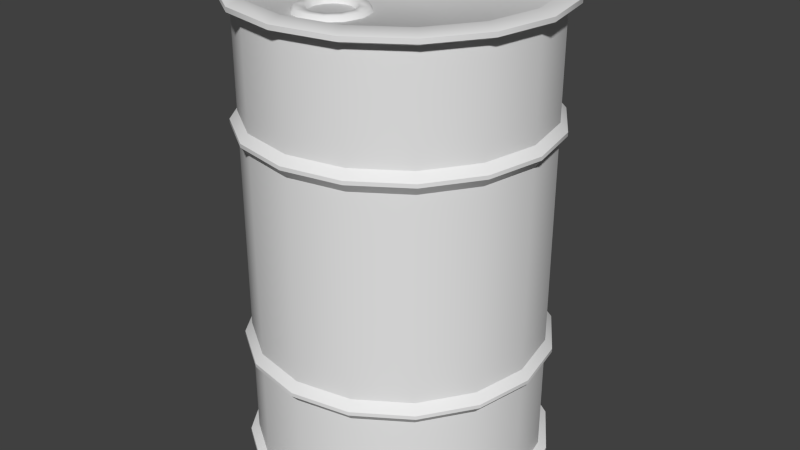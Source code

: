 # Source: barrel01.blend  (saved by Blender 2.69.2; exported with 4.5.12 LTS)
import bpy
from mathutils import Matrix  # noqa: F401  (used for matrix-valued properties, if any)

bpy.ops.wm.read_factory_settings(use_empty=True)
scene = bpy.context.scene
scene.name = 'Scene'

# ---- collections
col_collection_1 = bpy.data.collections.new('Collection 1'); scene.collection.children.link(col_collection_1)

# ---- materials (node trees are filled in below, after node groups)
mat_material = bpy.data.materials.new('Material')
mat_material.alpha_threshold = 0.0
mat_material.use_transparent_shadow = False
mat_material.roughness = 0.5
mat_material.line_color = (0.0, 0.0, 0.0, 1.0)

# ---- material node trees

# ---- world
world_world = bpy.data.worlds.new('World'); scene.world = world_world
world_world.color = (0.05088, 0.05088, 0.05088)
world_world.use_sun_shadow = False
world_world.sun_shadow_jitter_overblur = 0.0
world_world.cycles.sampling_method = 'MANUAL'
world_world.cycles.sample_map_resolution = 256
world_world.light_settings.ao_factor = 0.8
world_world.light_settings.distance = 1.0

# ---- meshes
me_cylinder01 = bpy.data.meshes.new('Cylinder01')
me_cylinder01.from_pydata([(0.3984, 5.773, 1.022), (0.3549, 5.841, 1.022), (0.247, 5.839, 1.022), (0.2066, 5.776, 1.022), (0.3401, 5.773, 0.8043), (0.3025, 5.841, 0.8261), (0.2091, 5.839, 0.88), (0.174, 5.776, 0.9002), (0.181, 5.773, 0.6452), (0.1593, 5.841, 0.6829), (0.1054, 5.839, 0.7763), (0.08514, 5.776, 0.8113), (-0.03629, 5.773, 0.587), (-0.03629, 5.841, 0.6305), (-0.03629, 5.839, 0.7383), (-0.03629, 5.776, 0.7788), (-0.2536, 5.773, 0.6452), (-0.2319, 5.841, 0.6829), (-0.178, 5.839, 0.7763), (-0.1577, 5.776, 0.8113), (-0.4127, 5.773, 0.8043), (-0.3751, 5.841, 0.8261), (-0.2817, 5.839, 0.88), (-0.2466, 5.776, 0.9002), (-0.4709, 5.773, 1.022), (-0.4275, 5.841, 1.022), (-0.3196, 5.839, 1.022), (-0.2792, 5.776, 1.022), (-0.4127, 5.773, 1.239), (-0.3751, 5.841, 1.217), (-0.2817, 5.839, 1.163), (-0.2466, 5.776, 1.143), (-0.2536, 5.773, 1.398), (-0.2319, 5.841, 1.36), (-0.178, 5.839, 1.267), (-0.1577, 5.776, 1.232), (-0.03629, 5.773, 1.456), (-0.03629, 5.841, 1.413), (-0.03629, 5.839, 1.305), (-0.03629, 5.776, 1.265), (0.181, 5.773, 1.398), (0.1593, 5.841, 1.36), (0.1054, 5.839, 1.267), (0.08514, 5.776, 1.232), (0.3401, 5.773, 1.239), (0.3025, 5.841, 1.217), (0.2091, 5.839, 1.163), (0.174, 5.776, 1.143), (1.273, 0.04852, 1.273), (0.6888, 0.04852, 1.663), (0.0, 0.04852, 1.8), (1.8, 0.04852, -6.009e-09), (-0.6888, 0.04852, 1.663), (-1.273, 0.04852, 1.273), (-1.8, 0.04852, -6.009e-09), (-1.663, 0.04852, 0.6888), (-1.663, 0.04852, -0.6888), (-1.273, 0.04852, -1.273), (0.0, 0.04852, -1.8), (-0.6888, 0.04852, -1.663), (0.6888, 0.04852, -1.663), (1.273, 0.04852, -1.273), (1.663, 0.04852, -0.6888), (1.663, 0.04852, 0.6888), (1.76, 0.1046, -0.7288), (1.904, 0.1046, -6.009e-09), (1.347, 0.1046, -1.347), (0.7288, 0.1046, -1.76), (0.0, 0.1046, -1.904), (-0.7288, 0.1046, -1.76), (-1.347, 0.1046, -1.347), (-1.76, 0.1046, -0.7288), (-1.904, 0.1046, -6.009e-09), (-1.76, 0.1046, 0.7288), (-1.347, 0.1046, 1.347), (-0.7288, 0.1046, 1.76), (0.0, 0.1046, 1.904), (0.7288, 0.1046, 1.76), (1.347, 0.1046, 1.347), (1.76, 0.1046, 0.7288), (1.76, 0.1606, -0.7288), (1.904, 0.1606, -6.009e-09), (1.347, 0.1606, -1.347), (0.7288, 0.1606, -1.76), (0.0, 0.1606, -1.904), (-0.7288, 0.1606, -1.76), (-1.347, 0.1606, -1.347), (-1.76, 0.1606, -0.7288), (-1.904, 0.1606, -6.009e-09), (-1.76, 0.1606, 0.7288), (-1.347, 0.1606, 1.347), (-0.7288, 0.1606, 1.76), (0.0, 0.1606, 1.904), (0.7288, 0.1606, 1.76), (1.347, 0.1606, 1.347), (1.76, 0.1606, 0.7288), (1.663, 0.2165, -0.6888), (1.8, 0.2165, -6.009e-09), (1.273, 0.2165, -1.273), (0.6888, 0.2165, -1.663), (0.0, 0.2165, -1.8), (-0.6888, 0.2165, -1.663), (-1.273, 0.2165, -1.273), (-1.663, 0.2165, -0.6888), (-1.8, 0.2165, -6.009e-09), (-1.663, 0.2165, 0.6888), (-1.273, 0.2165, 1.273), (-0.6888, 0.2165, 1.663), (0.0, 0.2165, 1.8), (0.6888, 0.2165, 1.663), (1.273, 0.2165, 1.273), (1.663, 0.2165, 0.6888), (1.663, 1.478, -0.6888), (1.8, 1.478, 3.869e-08), (1.273, 1.478, -1.273), (0.6888, 1.478, -1.663), (0.0, 1.478, -1.8), (-0.6888, 1.478, -1.663), (-1.273, 1.478, -1.273), (-1.663, 1.478, -0.6888), (-1.8, 1.478, 3.869e-08), (-1.663, 1.478, 0.6888), (-1.273, 1.478, 1.273), (-0.6888, 1.478, 1.663), (0.0, 1.478, 1.8), (0.6888, 1.478, 1.663), (1.273, 1.478, 1.273), (1.663, 1.478, 0.6888), (1.745, 1.578, -0.723), (1.889, 1.578, 2.379e-08), (1.336, 1.578, -1.336), (0.723, 1.578, -1.745), (-1.397e-09, 1.578, -1.889), (-0.723, 1.578, -1.745), (-1.336, 1.578, -1.336), (-1.745, 1.578, -0.723), (-1.889, 1.578, 2.379e-08), (-1.745, 1.578, 0.723), (-1.336, 1.578, 1.336), (-0.723, 1.578, 1.745), (-1.397e-09, 1.578, 1.889), (0.723, 1.578, 1.745), (1.336, 1.578, 1.336), (1.745, 1.578, 0.723), (1.745, 1.624, -0.723), (1.889, 1.624, 2.379e-08), (1.336, 1.624, -1.336), (0.723, 1.624, -1.745), (-1.397e-09, 1.624, -1.889), (-0.723, 1.624, -1.745), (-1.336, 1.624, -1.336), (-1.745, 1.624, -0.723), (-1.889, 1.624, 2.379e-08), (-1.745, 1.624, 0.723), (-1.336, 1.624, 1.336), (-0.723, 1.624, 1.745), (-1.397e-09, 1.624, 1.889), (0.723, 1.624, 1.745), (1.336, 1.624, 1.336), (1.745, 1.624, 0.723), (1.663, 1.734, -0.6888), (1.8, 1.734, 8.892e-09), (1.273, 1.734, -1.273), (0.6888, 1.734, -1.663), (0.0, 1.734, -1.8), (-0.6888, 1.734, -1.663), (-1.273, 1.734, -1.273), (-1.663, 1.734, -0.6888), (-1.8, 1.734, 8.892e-09), (-1.663, 1.734, 0.6888), (-1.273, 1.734, 1.273), (-0.6888, 1.734, 1.663), (0.0, 1.734, 1.8), (0.6888, 1.734, 1.663), (1.273, 1.734, 1.273), (1.663, 1.734, 0.6888), (1.778, 5.92, 9.83e-08), (1.643, 5.92, -0.6804), (1.257, 5.92, -1.257), (0.0, 5.92, -1.778), (0.6804, 5.92, -1.643), (-0.6804, 5.92, -1.643), (-1.257, 5.92, -1.257), (-1.778, 5.92, 9.83e-08), (-1.643, 5.92, -0.6804), (0.0, 5.92, 1.778), (-1.643, 5.92, 0.6804), (-1.257, 5.92, 1.257), (-0.6804, 5.92, 1.643), (0.6804, 5.92, 1.643), (1.257, 5.92, 1.257), (1.643, 5.92, 0.6804), (1.943, 5.864, 1.132e-07), (1.795, 5.864, -0.7434), (1.374, 5.864, -1.374), (0.7434, 5.864, -1.795), (-1.397e-09, 5.864, -1.943), (-0.7434, 5.864, -1.795), (-1.374, 5.864, -1.374), (-1.795, 5.864, -0.7434), (-1.943, 5.864, 1.132e-07), (-1.795, 5.864, 0.7434), (-1.374, 5.864, 1.374), (-0.7434, 5.864, 1.795), (-1.397e-09, 5.864, 1.943), (0.7434, 5.864, 1.795), (1.374, 5.864, 1.374), (1.795, 5.864, 0.7434), (1.943, 5.808, 1.132e-07), (1.795, 5.808, -0.7434), (1.374, 5.808, -1.374), (0.7434, 5.808, -1.795), (-1.397e-09, 5.808, -1.943), (-0.7434, 5.808, -1.795), (-1.374, 5.808, -1.374), (-1.795, 5.808, -0.7434), (-1.943, 5.808, 1.132e-07), (-1.795, 5.808, 0.7434), (-1.374, 5.808, 1.374), (-0.7434, 5.808, 1.795), (-1.397e-09, 5.808, 1.943), (0.7434, 5.808, 1.795), (1.374, 5.808, 1.374), (1.795, 5.808, 0.7434), (1.8, 5.752, 9.83e-08), (1.663, 5.752, -0.6888), (1.273, 5.752, -1.273), (0.6888, 5.752, -1.663), (0.0, 5.752, -1.8), (-0.6888, 5.752, -1.663), (-1.273, 5.752, -1.273), (-1.663, 5.752, -0.6888), (-1.8, 5.752, 9.83e-08), (-1.663, 5.752, 0.6888), (-1.273, 5.752, 1.273), (-0.6888, 5.752, 1.663), (0.0, 5.752, 1.8), (0.6888, 5.752, 1.663), (1.273, 5.752, 1.273), (1.663, 5.752, 0.6888), (1.8, 4.49, 5.36e-08), (1.663, 4.49, -0.6888), (1.273, 4.49, -1.273), (0.6888, 4.49, -1.663), (0.0, 4.49, -1.8), (-0.6888, 4.49, -1.663), (-1.273, 4.49, -1.273), (-1.663, 4.49, -0.6888), (-1.8, 4.49, 5.36e-08), (-1.663, 4.49, 0.6888), (-1.273, 4.49, 1.273), (-0.6888, 4.49, 1.663), (0.0, 4.49, 1.8), (0.6888, 4.49, 1.663), (1.273, 4.49, 1.273), (1.663, 4.49, 0.6888), (1.889, 4.39, 6.85e-08), (1.745, 4.39, -0.723), (1.336, 4.39, -1.336), (0.723, 4.39, -1.745), (-1.397e-09, 4.39, -1.889), (-0.723, 4.39, -1.745), (-1.336, 4.39, -1.336), (-1.745, 4.39, -0.723), (-1.889, 4.39, 6.85e-08), (-1.745, 4.39, 0.723), (-1.336, 4.39, 1.336), (-0.723, 4.39, 1.745), (-1.397e-09, 4.39, 1.889), (0.723, 4.39, 1.745), (1.336, 4.39, 1.336), (1.745, 4.39, 0.723), (1.889, 4.344, 6.85e-08), (1.745, 4.344, -0.723), (1.336, 4.344, -1.336), (0.723, 4.344, -1.745), (-1.397e-09, 4.344, -1.889), (-0.723, 4.344, -1.745), (-1.336, 4.344, -1.336), (-1.745, 4.344, -0.723), (-1.889, 4.344, 6.85e-08), (-1.745, 4.344, 0.723), (-1.336, 4.344, 1.336), (-0.723, 4.344, 1.745), (-1.397e-09, 4.344, 1.889), (0.723, 4.344, 1.745), (1.336, 4.344, 1.336), (1.745, 4.344, 0.723), (1.8, 4.234, 8.34e-08), (1.663, 4.234, -0.6888), (1.273, 4.234, -1.273), (0.6888, 4.234, -1.663), (0.0, 4.234, -1.8), (-0.6888, 4.234, -1.663), (-1.273, 4.234, -1.273), (-1.663, 4.234, -0.6888), (-1.8, 4.234, 8.34e-08), (-1.663, 4.234, 0.6888), (-1.273, 4.234, 1.273), (-0.6888, 4.234, 1.663), (0.0, 4.234, 1.8), (0.6888, 4.234, 1.663), (1.273, 4.234, 1.273), (1.663, 4.234, 0.6888), (1.592, 5.786, 0.03589), (1.468, 5.786, -0.5872), (1.115, 5.786, -1.115), (-0.03629, 5.786, -1.592), (0.5868, 5.786, -1.468), (-0.6594, 5.786, -1.468), (-1.188, 5.786, -1.115), (-1.665, 5.786, 0.03589), (-1.541, 5.786, -0.5872), (-0.03629, 5.786, 1.664), (-1.541, 5.786, 0.659), (-1.188, 5.786, 1.187), (-0.6594, 5.786, 1.54), (0.5868, 5.786, 1.54), (1.115, 5.786, 1.187), (1.468, 5.786, 0.659)], [], [(0, 4, 5, 1), (1, 5, 6, 2), (2, 6, 7, 3), (4, 8, 9, 5), (5, 9, 10, 6), (6, 10, 11, 7), (8, 12, 13, 9), (9, 13, 14, 10), (10, 14, 15, 11), (12, 16, 17, 13), (13, 17, 18, 14), (14, 18, 19, 15), (16, 20, 21, 17), (17, 21, 22, 18), (18, 22, 23, 19), (20, 24, 25, 21), (21, 25, 26, 22), (22, 26, 27, 23), (24, 28, 29, 25), (25, 29, 30, 26), (26, 30, 31, 27), (28, 32, 33, 29), (29, 33, 34, 30), (30, 34, 35, 31), (32, 36, 37, 33), (33, 37, 38, 34), (34, 38, 39, 35), (36, 40, 41, 37), (37, 41, 42, 38), (38, 42, 43, 39), (40, 44, 45, 41), (41, 45, 46, 42), (42, 46, 47, 43), (44, 0, 1, 45), (45, 1, 2, 46), (46, 2, 3, 47), (52, 53, 55, 54, 56, 57, 59, 58, 60, 61, 62, 51, 63, 48, 49, 50), (51, 62, 64, 65), (62, 61, 66, 64), (61, 60, 67, 66), (60, 58, 68, 67), (58, 59, 69, 68), (59, 57, 70, 69), (57, 56, 71, 70), (56, 54, 72, 71), (54, 55, 73, 72), (55, 53, 74, 73), (53, 52, 75, 74), (52, 50, 76, 75), (50, 49, 77, 76), (49, 48, 78, 77), (48, 63, 79, 78), (63, 51, 65, 79), (65, 64, 80, 81), (64, 66, 82, 80), (66, 67, 83, 82), (67, 68, 84, 83), (68, 69, 85, 84), (69, 70, 86, 85), (70, 71, 87, 86), (71, 72, 88, 87), (72, 73, 89, 88), (73, 74, 90, 89), (74, 75, 91, 90), (75, 76, 92, 91), (76, 77, 93, 92), (77, 78, 94, 93), (78, 79, 95, 94), (79, 65, 81, 95), (81, 80, 96, 97), (80, 82, 98, 96), (82, 83, 99, 98), (83, 84, 100, 99), (84, 85, 101, 100), (85, 86, 102, 101), (86, 87, 103, 102), (87, 88, 104, 103), (88, 89, 105, 104), (89, 90, 106, 105), (90, 91, 107, 106), (91, 92, 108, 107), (92, 93, 109, 108), (93, 94, 110, 109), (94, 95, 111, 110), (95, 81, 97, 111), (97, 96, 112, 113), (96, 98, 114, 112), (98, 99, 115, 114), (99, 100, 116, 115), (100, 101, 117, 116), (101, 102, 118, 117), (102, 103, 119, 118), (103, 104, 120, 119), (104, 105, 121, 120), (105, 106, 122, 121), (106, 107, 123, 122), (107, 108, 124, 123), (108, 109, 125, 124), (109, 110, 126, 125), (110, 111, 127, 126), (111, 97, 113, 127), (113, 112, 128, 129), (112, 114, 130, 128), (114, 115, 131, 130), (115, 116, 132, 131), (116, 117, 133, 132), (117, 118, 134, 133), (118, 119, 135, 134), (119, 120, 136, 135), (120, 121, 137, 136), (121, 122, 138, 137), (122, 123, 139, 138), (123, 124, 140, 139), (124, 125, 141, 140), (125, 126, 142, 141), (126, 127, 143, 142), (127, 113, 129, 143), (129, 128, 144, 145), (128, 130, 146, 144), (130, 131, 147, 146), (131, 132, 148, 147), (132, 133, 149, 148), (133, 134, 150, 149), (134, 135, 151, 150), (135, 136, 152, 151), (136, 137, 153, 152), (137, 138, 154, 153), (138, 139, 155, 154), (139, 140, 156, 155), (140, 141, 157, 156), (141, 142, 158, 157), (142, 143, 159, 158), (143, 129, 145, 159), (145, 144, 160, 161), (144, 146, 162, 160), (146, 147, 163, 162), (147, 148, 164, 163), (148, 149, 165, 164), (149, 150, 166, 165), (150, 151, 167, 166), (151, 152, 168, 167), (152, 153, 169, 168), (153, 154, 170, 169), (154, 155, 171, 170), (155, 156, 172, 171), (156, 157, 173, 172), (157, 158, 174, 173), (158, 159, 175, 174), (159, 145, 161, 175), (176, 192, 193, 177), (177, 193, 194, 178), (178, 194, 195, 180), (180, 195, 196, 179), (179, 196, 197, 181), (181, 197, 198, 182), (182, 198, 199, 184), (184, 199, 200, 183), (183, 200, 201, 186), (186, 201, 202, 187), (187, 202, 203, 188), (188, 203, 204, 185), (185, 204, 205, 189), (189, 205, 206, 190), (190, 206, 207, 191), (191, 207, 192, 176), (192, 208, 209, 193), (193, 209, 210, 194), (194, 210, 211, 195), (195, 211, 212, 196), (196, 212, 213, 197), (197, 213, 214, 198), (198, 214, 215, 199), (199, 215, 216, 200), (200, 216, 217, 201), (201, 217, 218, 202), (202, 218, 219, 203), (203, 219, 220, 204), (204, 220, 221, 205), (205, 221, 222, 206), (206, 222, 223, 207), (207, 223, 208, 192), (208, 224, 225, 209), (209, 225, 226, 210), (210, 226, 227, 211), (211, 227, 228, 212), (212, 228, 229, 213), (213, 229, 230, 214), (214, 230, 231, 215), (215, 231, 232, 216), (216, 232, 233, 217), (217, 233, 234, 218), (218, 234, 235, 219), (219, 235, 236, 220), (220, 236, 237, 221), (221, 237, 238, 222), (222, 238, 239, 223), (223, 239, 224, 208), (224, 240, 241, 225), (225, 241, 242, 226), (226, 242, 243, 227), (227, 243, 244, 228), (228, 244, 245, 229), (229, 245, 246, 230), (230, 246, 247, 231), (231, 247, 248, 232), (232, 248, 249, 233), (233, 249, 250, 234), (234, 250, 251, 235), (235, 251, 252, 236), (236, 252, 253, 237), (237, 253, 254, 238), (238, 254, 255, 239), (239, 255, 240, 224), (240, 256, 257, 241), (241, 257, 258, 242), (242, 258, 259, 243), (243, 259, 260, 244), (244, 260, 261, 245), (245, 261, 262, 246), (246, 262, 263, 247), (247, 263, 264, 248), (248, 264, 265, 249), (249, 265, 266, 250), (250, 266, 267, 251), (251, 267, 268, 252), (252, 268, 269, 253), (253, 269, 270, 254), (254, 270, 271, 255), (255, 271, 256, 240), (256, 272, 273, 257), (257, 273, 274, 258), (258, 274, 275, 259), (259, 275, 276, 260), (260, 276, 277, 261), (261, 277, 278, 262), (262, 278, 279, 263), (263, 279, 280, 264), (264, 280, 281, 265), (265, 281, 282, 266), (266, 282, 283, 267), (267, 283, 284, 268), (268, 284, 285, 269), (269, 285, 286, 270), (270, 286, 287, 271), (271, 287, 272, 256), (272, 288, 289, 273), (273, 289, 290, 274), (274, 290, 291, 275), (275, 291, 292, 276), (276, 292, 293, 277), (277, 293, 294, 278), (278, 294, 295, 279), (279, 295, 296, 280), (280, 296, 297, 281), (281, 297, 298, 282), (282, 298, 299, 283), (283, 299, 300, 284), (284, 300, 301, 285), (285, 301, 302, 286), (286, 302, 303, 287), (287, 303, 288, 272), (288, 161, 160, 289), (289, 160, 162, 290), (290, 162, 163, 291), (291, 163, 164, 292), (292, 164, 165, 293), (293, 165, 166, 294), (294, 166, 167, 295), (295, 167, 168, 296), (296, 168, 169, 297), (297, 169, 170, 298), (298, 170, 171, 299), (299, 171, 172, 300), (300, 172, 173, 301), (301, 173, 174, 302), (302, 174, 175, 303), (303, 175, 161, 288), (186, 187, 315, 314), (304, 305, 306, 308, 307, 309, 310, 312, 311, 314, 315, 316, 313, 317, 318, 319), (183, 186, 314, 311), (177, 178, 306, 305), (185, 189, 317, 313), (178, 180, 308, 306), (176, 177, 305, 304), (190, 191, 319, 318), (188, 185, 313, 316), (187, 188, 316, 315), (181, 182, 310, 309), (182, 184, 312, 310), (179, 181, 309, 307), (184, 183, 311, 312), (189, 190, 318, 317), (191, 176, 304, 319), (180, 179, 307, 308)])
me_cylinder01.polygons.foreach_set('use_smooth', [True] * 294)
_k = set([(64, 65), (64, 66), (65, 79), (66, 67), (67, 68), (68, 69), (69, 70), (70, 71), (71, 72), (72, 73), (73, 74), (74, 75), (75, 76), (76, 77), (77, 78), (78, 79), (80, 81), (80, 82), (81, 95), (82, 83), (83, 84), (84, 85), (85, 86), (86, 87), (87, 88), (88, 89), (89, 90), (90, 91), (91, 92), (92, 93), (93, 94), (94, 95), (96, 97), (96, 98), (97, 111), (98, 99), (99, 100), (100, 101), (101, 102), (102, 103), (103, 104), (104, 105), (105, 106), (106, 107), (107, 108), (108, 109), (109, 110), (110, 111), (112, 113), (112, 114), (113, 127), (114, 115), (115, 116), (116, 117), (117, 118), (118, 119), (119, 120), (120, 121), (121, 122), (122, 123), (123, 124), (124, 125), (125, 126), (126, 127), (128, 129), (128, 130), (129, 143), (130, 131), (131, 132), (132, 133), (133, 134), (134, 135), (135, 136), (136, 137), (137, 138), (138, 139), (139, 140), (140, 141), (141, 142), (142, 143), (144, 145), (144, 146), (145, 159), (146, 147), (147, 148), (148, 149), (149, 150), (150, 151), (151, 152), (152, 153), (153, 154), (154, 155), (155, 156), (156, 157), (157, 158), (158, 159), (160, 161), (160, 162), (161, 175), (162, 163), (163, 164), (164, 165), (165, 166), (166, 167), (167, 168), (168, 169), (169, 170), (170, 171), (171, 172), (172, 173), (173, 174), (174, 175), (192, 193), (192, 207), (193, 194), (194, 195), (195, 196), (196, 197), (197, 198), (198, 199), (199, 200), (200, 201), (201, 202), (202, 203), (203, 204), (204, 205), (205, 206), (206, 207), (208, 209), (208, 223), (209, 210), (210, 211), (211, 212), (212, 213), (213, 214), (214, 215), (215, 216), (216, 217), (217, 218), (218, 219), (219, 220), (220, 221), (221, 222), (222, 223), (224, 225), (224, 239), (225, 226), (226, 227), (227, 228), (228, 229), (229, 230), (230, 231), (231, 232), (232, 233), (233, 234), (234, 235), (235, 236), (236, 237), (237, 238), (238, 239), (240, 241), (240, 255), (241, 242), (242, 243), (243, 244), (244, 245), (245, 246), (246, 247), (247, 248), (248, 249), (249, 250), (250, 251), (251, 252), (252, 253), (253, 254), (254, 255), (256, 257), (256, 271), (257, 258), (258, 259), (259, 260), (260, 261), (261, 262), (262, 263), (263, 264), (264, 265), (265, 266), (266, 267), (267, 268), (268, 269), (269, 270), (270, 271), (272, 273), (272, 287), (273, 274), (274, 275), (275, 276), (276, 277), (277, 278), (278, 279), (279, 280), (280, 281), (281, 282), (282, 283), (283, 284), (284, 285), (285, 286), (286, 287), (288, 289), (288, 303), (289, 290), (290, 291), (291, 292), (292, 293), (293, 294), (294, 295), (295, 296), (296, 297), (297, 298), (298, 299), (299, 300), (300, 301), (301, 302), (302, 303)])
me_cylinder01.attributes.new('sharp_edge', 'BOOLEAN', 'EDGE').data.foreach_set('value', [ (min(e.vertices), max(e.vertices)) in _k for e in me_cylinder01.edges])
_uv = me_cylinder01.uv_layers.new(name='UVMap')
_uv.uv.foreach_set('vector', [0.1733, 0.8125, 0.173, 0.7843, 0.1817, 0.7863, 0.1818, 0.8099, 0.1818, 0.8099, 0.1817, 0.7863, 0.1915, 0.7889, 0.1916, 0.8073, 0.1916, 0.8073, 0.1915, 0.7889, 0.1987, 0.7905, 0.1987, 0.8052, 0.173, 0.7843, 0.1868, 0.7596, 0.1934, 0.7657, 0.1817, 0.7863, 0.1817, 0.7863, 0.1934, 0.7657, 0.2006, 0.7729, 0.1915, 0.7889, 0.1915, 0.7889, 0.2006, 0.7729, 0.206, 0.7778, 0.1987, 0.7905, 0.1868, 0.7596, 0.2114, 0.7451, 0.214, 0.7537, 0.1934, 0.7657, 0.1934, 0.7657, 0.214, 0.7537, 0.2165, 0.7636, 0.2006, 0.7729, 0.2006, 0.7729, 0.2165, 0.7636, 0.2186, 0.7707, 0.206, 0.7778, 0.2114, 0.7451, 0.2401, 0.7453, 0.2379, 0.754, 0.214, 0.7537, 0.214, 0.7537, 0.2379, 0.754, 0.2351, 0.7637, 0.2165, 0.7636, 0.2165, 0.7636, 0.2351, 0.7637, 0.233, 0.7709, 0.2186, 0.7707, 0.2401, 0.7453, 0.2642, 0.7603, 0.258, 0.7666, 0.2379, 0.754, 0.2379, 0.754, 0.258, 0.7666, 0.2506, 0.7736, 0.2351, 0.7637, 0.2351, 0.7637, 0.2506, 0.7736, 0.2454, 0.7786, 0.233, 0.7709, 0.2642, 0.7603, 0.2778, 0.7847, 0.2694, 0.7871, 0.258, 0.7666, 0.258, 0.7666, 0.2694, 0.7871, 0.2596, 0.7896, 0.2506, 0.7736, 0.2506, 0.7736, 0.2596, 0.7896, 0.2525, 0.7916, 0.2454, 0.7786, 0.2778, 0.7847, 0.2777, 0.8126, 0.2692, 0.8106, 0.2694, 0.7871, 0.2694, 0.7871, 0.2692, 0.8106, 0.2595, 0.8079, 0.2596, 0.7896, 0.2596, 0.7896, 0.2595, 0.8079, 0.2524, 0.8063, 0.2525, 0.7916, 0.2777, 0.8126, 0.2639, 0.8368, 0.2575, 0.8309, 0.2692, 0.8106, 0.2692, 0.8106, 0.2575, 0.8309, 0.2504, 0.8238, 0.2595, 0.8079, 0.2595, 0.8079, 0.2504, 0.8238, 0.2452, 0.8189, 0.2524, 0.8063, 0.2639, 0.8368, 0.2397, 0.8509, 0.2372, 0.8425, 0.2575, 0.8309, 0.2575, 0.8309, 0.2372, 0.8425, 0.2347, 0.8328, 0.2504, 0.8238, 0.2504, 0.8238, 0.2347, 0.8328, 0.2327, 0.826, 0.2452, 0.8189, 0.2397, 0.8509, 0.2117, 0.8509, 0.2138, 0.8424, 0.2372, 0.8425, 0.2372, 0.8425, 0.2138, 0.8424, 0.2165, 0.8327, 0.2347, 0.8328, 0.2347, 0.8328, 0.2165, 0.8327, 0.2183, 0.8258, 0.2327, 0.826, 0.2117, 0.8509, 0.1875, 0.8368, 0.1935, 0.8304, 0.2138, 0.8424, 0.2138, 0.8424, 0.1935, 0.8304, 0.2008, 0.8233, 0.2165, 0.8327, 0.2165, 0.8327, 0.2008, 0.8233, 0.206, 0.818, 0.2183, 0.8258, 0.1875, 0.8368, 0.1733, 0.8125, 0.1818, 0.8099, 0.1935, 0.8304, 0.1935, 0.8304, 0.1818, 0.8099, 0.1916, 0.8073, 0.2008, 0.8233, 0.2008, 0.8233, 0.1916, 0.8073, 0.1987, 0.8052, 0.206, 0.818, 0.6736, 0.7928, 0.6962, 0.7383, 0.7379, 0.6966, 0.7924, 0.674, 0.8514, 0.674, 0.9059, 0.6966, 0.9476, 0.7383, 0.9702, 0.7928, 0.9702, 0.8518, 0.9476, 0.9063, 0.9059, 0.9481, 0.8514, 0.9706, 0.7924, 0.9706, 0.7379, 0.9481, 0.6962, 0.9063, 0.6736, 0.8518, 0.6193, 0.03684, 0.6775, 0.03984, 0.6772, 0.04936, 0.6188, 0.04691, 0.6775, 0.03984, 0.7349, 0.04149, 0.7346, 0.05126, 0.6772, 0.04936, 0.7349, 0.04149, 0.7921, 0.04264, 0.7919, 0.05255, 0.7346, 0.05126, 0.7921, 0.04264, 0.851, 0.04294, 0.8508, 0.05336, 0.7919, 0.05255, 0.851, 0.04294, 0.9102, 0.04549, 0.9098, 0.05518, 0.8508, 0.05336, 0.9102, 0.04549, 0.9688, 0.04716, 0.9702, 0.05768, 0.9098, 0.05518, 0.0009997, 0.05519, 0.06139, 0.05119, 0.06213, 0.06129, -7.129e-05, 0.06561, 0.06139, 0.05119, 0.122, 0.04579, 0.1228, 0.05648, 0.06213, 0.06129, 0.122, 0.04579, 0.1826, 0.0424, 0.1833, 0.0523, 0.1228, 0.05648, 0.1826, 0.0424, 0.2422, 0.03751, 0.2429, 0.04789, 0.1833, 0.0523, 0.2422, 0.03751, 0.3044, 0.03319, 0.305, 0.04406, 0.2429, 0.04789, 0.3044, 0.03319, 0.3699, 0.02936, 0.3702, 0.04092, 0.305, 0.04406, 0.3699, 0.02936, 0.4355, 0.02936, 0.4355, 0.0403, 0.3702, 0.04092, 0.4355, 0.02936, 0.4984, 0.03097, 0.4982, 0.04153, 0.4355, 0.0403, 0.4984, 0.03097, 0.5595, 0.03346, 0.559, 0.04376, 0.4982, 0.04153, 0.5595, 0.03346, 0.6193, 0.03684, 0.6188, 0.04691, 0.559, 0.04376, 0.6188, 0.04691, 0.6772, 0.04936, 0.677, 0.05445, 0.6186, 0.05211, 0.6772, 0.04936, 0.7346, 0.05126, 0.7345, 0.05629, 0.677, 0.05445, 0.7346, 0.05126, 0.7919, 0.05255, 0.7918, 0.05766, 0.7345, 0.05629, 0.7919, 0.05255, 0.8508, 0.05336, 0.8507, 0.05854, 0.7918, 0.05766, 0.8508, 0.05336, 0.9098, 0.05518, 0.9097, 0.06026, 0.8507, 0.05854, 0.9098, 0.05518, 0.9702, 0.05768, 0.9699, 0.06305, 0.9097, 0.06026, -7.129e-05, 0.06561, 0.06213, 0.06129, 0.06254, 0.06653, 0.0003325, 0.07114, 0.06213, 0.06129, 0.1228, 0.05648, 0.1233, 0.06179, 0.06254, 0.06653, 0.1228, 0.05648, 0.1833, 0.0523, 0.1837, 0.05758, 0.1233, 0.06179, 0.1833, 0.0523, 0.2429, 0.04789, 0.2433, 0.05324, 0.1837, 0.05758, 0.2429, 0.04789, 0.305, 0.04406, 0.3053, 0.04965, 0.2433, 0.05324, 0.305, 0.04406, 0.3702, 0.04092, 0.3704, 0.04664, 0.3053, 0.04965, 0.3702, 0.04092, 0.4355, 0.0403, 0.4355, 0.04592, 0.3704, 0.04664, 0.4355, 0.0403, 0.4982, 0.04153, 0.4981, 0.04696, 0.4355, 0.04592, 0.4982, 0.04153, 0.559, 0.04376, 0.5588, 0.04906, 0.4981, 0.04696, 0.559, 0.04376, 0.6188, 0.04691, 0.6186, 0.05211, 0.5588, 0.04906, 0.6186, 0.05211, 0.677, 0.05445, 0.6766, 0.06411, 0.6181, 0.06198, 0.677, 0.05445, 0.7345, 0.05629, 0.7341, 0.06586, 0.6766, 0.06411, 0.7345, 0.05629, 0.7918, 0.05766, 0.7916, 0.0668, 0.7341, 0.06586, 0.7918, 0.05766, 0.8507, 0.05854, 0.8504, 0.06889, 0.7916, 0.0668, 0.8507, 0.05854, 0.9097, 0.06026, 0.9093, 0.06981, 0.8504, 0.06889, 0.9097, 0.06026, 0.9699, 0.06305, 0.9678, 0.0725, 0.9093, 0.06981, 0.0003325, 0.07114, 0.06254, 0.06653, 0.06331, 0.07627, 0.003038, 0.08174, 0.06254, 0.06653, 0.1233, 0.06179, 0.1241, 0.07244, 0.06331, 0.07627, 0.1233, 0.06179, 0.1837, 0.05758, 0.1844, 0.06702, 0.1241, 0.07244, 0.1837, 0.05758, 0.2433, 0.05324, 0.244, 0.06334, 0.1844, 0.06702, 0.2433, 0.05324, 0.3053, 0.04965, 0.3059, 0.06025, 0.244, 0.06334, 0.3053, 0.04965, 0.3704, 0.04664, 0.3707, 0.05804, 0.3059, 0.06025, 0.3704, 0.04664, 0.4355, 0.04592, 0.4354, 0.05654, 0.3707, 0.05804, 0.4355, 0.04592, 0.4981, 0.04696, 0.4977, 0.05723, 0.4354, 0.05654, 0.4981, 0.04696, 0.5588, 0.04906, 0.5583, 0.05907, 0.4977, 0.05723, 0.5588, 0.04906, 0.6186, 0.05211, 0.6181, 0.06198, 0.5583, 0.05907, 0.6181, 0.06198, 0.6766, 0.06411, 0.6725, 0.1838, 0.6134, 0.1824, 0.6766, 0.06411, 0.7341, 0.06586, 0.7298, 0.1854, 0.6725, 0.1838, 0.7341, 0.06586, 0.7916, 0.0668, 0.787, 0.186, 0.7298, 0.1854, 0.7916, 0.0668, 0.8504, 0.06889, 0.846, 0.1868, 0.787, 0.186, 0.8504, 0.06889, 0.9093, 0.06981, 0.9048, 0.1892, 0.846, 0.1868, 0.9093, 0.06981, 0.9678, 0.0725, 0.9629, 0.191, 0.9048, 0.1892, 0.003038, 0.08174, 0.06331, 0.07627, 0.07015, 0.1987, 0.01135, 0.2022, 0.06331, 0.07627, 0.1241, 0.07244, 0.1299, 0.1947, 0.07015, 0.1987, 0.1241, 0.07244, 0.1844, 0.06702, 0.1902, 0.1912, 0.1299, 0.1947, 0.1844, 0.06702, 0.244, 0.06334, 0.2502, 0.1883, 0.1902, 0.1912, 0.244, 0.06334, 0.3059, 0.06025, 0.3106, 0.1858, 0.2502, 0.1883, 0.3059, 0.06025, 0.3707, 0.05804, 0.3724, 0.1831, 0.3106, 0.1858, 0.3707, 0.05804, 0.4354, 0.05654, 0.4343, 0.1824, 0.3724, 0.1831, 0.4354, 0.05654, 0.4977, 0.05723, 0.4945, 0.1822, 0.4343, 0.1824, 0.4977, 0.05723, 0.5583, 0.05907, 0.5538, 0.182, 0.4945, 0.1822, 0.5583, 0.05907, 0.6181, 0.06198, 0.6134, 0.1824, 0.5538, 0.182, 0.6134, 0.1824, 0.6725, 0.1838, 0.6724, 0.1953, 0.6132, 0.1945, 0.6725, 0.1838, 0.7298, 0.1854, 0.7296, 0.1962, 0.6724, 0.1953, 0.7298, 0.1854, 0.787, 0.186, 0.7868, 0.1974, 0.7296, 0.1962, 0.787, 0.186, 0.846, 0.1868, 0.8457, 0.1988, 0.7868, 0.1974, 0.846, 0.1868, 0.9048, 0.1892, 0.9044, 0.2005, 0.8457, 0.1988, 0.9048, 0.1892, 0.9629, 0.191, 0.964, 0.2023, 0.9044, 0.2005, 0.01135, 0.2022, 0.07015, 0.1987, 0.07079, 0.2102, 0.01053, 0.2137, 0.07015, 0.1987, 0.1299, 0.1947, 0.1305, 0.2065, 0.07079, 0.2102, 0.1299, 0.1947, 0.1902, 0.1912, 0.1908, 0.2031, 0.1305, 0.2065, 0.1902, 0.1912, 0.2502, 0.1883, 0.2507, 0.2001, 0.1908, 0.2031, 0.2502, 0.1883, 0.3106, 0.1858, 0.311, 0.1978, 0.2507, 0.2001, 0.3106, 0.1858, 0.3724, 0.1831, 0.3728, 0.1958, 0.311, 0.1978, 0.3724, 0.1831, 0.4343, 0.1824, 0.4345, 0.1943, 0.3728, 0.1958, 0.4343, 0.1824, 0.4945, 0.1822, 0.4945, 0.1935, 0.4345, 0.1943, 0.4945, 0.1822, 0.5538, 0.182, 0.5536, 0.1937, 0.4945, 0.1935, 0.5538, 0.182, 0.6134, 0.1824, 0.6132, 0.1945, 0.5536, 0.1937, 0.6132, 0.1945, 0.6724, 0.1953, 0.6723, 0.1995, 0.6132, 0.1988, 0.6724, 0.1953, 0.7296, 0.1962, 0.7295, 0.2003, 0.6723, 0.1995, 0.7296, 0.1962, 0.7868, 0.1974, 0.7867, 0.2015, 0.7295, 0.2003, 0.7868, 0.1974, 0.8457, 0.1988, 0.8456, 0.2031, 0.7867, 0.2015, 0.8457, 0.1988, 0.9044, 0.2005, 0.9043, 0.2047, 0.8456, 0.2031, 0.9044, 0.2005, 0.964, 0.2023, 0.9638, 0.2066, 0.9043, 0.2047, 0.01053, 0.2137, 0.07079, 0.2102, 0.07103, 0.2144, 0.01076, 0.218, 0.07079, 0.2102, 0.1305, 0.2065, 0.1308, 0.2108, 0.07103, 0.2144, 0.1305, 0.2065, 0.1908, 0.2031, 0.1911, 0.2074, 0.1308, 0.2108, 0.1908, 0.2031, 0.2507, 0.2001, 0.2509, 0.2045, 0.1911, 0.2074, 0.2507, 0.2001, 0.311, 0.1978, 0.3111, 0.2022, 0.2509, 0.2045, 0.311, 0.1978, 0.3728, 0.1958, 0.3729, 0.2002, 0.3111, 0.2022, 0.3728, 0.1958, 0.4345, 0.1943, 0.4346, 0.1987, 0.3729, 0.2002, 0.4345, 0.1943, 0.4945, 0.1935, 0.4946, 0.1978, 0.4346, 0.1987, 0.4945, 0.1935, 0.5536, 0.1937, 0.5536, 0.198, 0.4946, 0.1978, 0.5536, 0.1937, 0.6132, 0.1945, 0.6132, 0.1988, 0.5536, 0.198, 0.6132, 0.1988, 0.6723, 0.1995, 0.6722, 0.2116, 0.613, 0.2116, 0.6723, 0.1995, 0.7295, 0.2003, 0.7293, 0.2118, 0.6722, 0.2116, 0.7295, 0.2003, 0.7867, 0.2015, 0.7864, 0.2137, 0.7293, 0.2118, 0.7867, 0.2015, 0.8456, 0.2031, 0.8452, 0.2158, 0.7864, 0.2137, 0.8456, 0.2031, 0.9043, 0.2047, 0.9039, 0.2167, 0.8452, 0.2158, 0.9043, 0.2047, 0.9638, 0.2066, 0.962, 0.2185, 0.9039, 0.2167, 0.01076, 0.218, 0.07103, 0.2144, 0.07173, 0.2266, 0.01289, 0.2301, 0.07103, 0.2144, 0.1308, 0.2108, 0.1315, 0.2238, 0.07173, 0.2266, 0.1308, 0.2108, 0.1911, 0.2074, 0.1918, 0.2199, 0.1315, 0.2238, 0.1911, 0.2074, 0.2509, 0.2045, 0.2515, 0.2165, 0.1918, 0.2199, 0.2509, 0.2045, 0.3111, 0.2022, 0.3116, 0.2149, 0.2515, 0.2165, 0.3111, 0.2022, 0.3729, 0.2002, 0.3733, 0.2136, 0.3116, 0.2149, 0.3729, 0.2002, 0.4346, 0.1987, 0.4348, 0.2114, 0.3733, 0.2136, 0.4346, 0.1987, 0.4946, 0.1978, 0.4947, 0.2102, 0.4348, 0.2114, 0.4946, 0.1978, 0.5536, 0.198, 0.5535, 0.2099, 0.4947, 0.2102, 0.5536, 0.198, 0.6132, 0.1988, 0.613, 0.2116, 0.5535, 0.2099, 0.6235, 0.6159, 0.6228, 0.6028, 0.6763, 0.6007, 0.6766, 0.6131, 0.6766, 0.6131, 0.6763, 0.6007, 0.7291, 0.6, 0.7292, 0.6128, 0.7292, 0.6128, 0.7291, 0.6, 0.7819, 0.6008, 0.7816, 0.6138, 0.7816, 0.6138, 0.7819, 0.6008, 0.8357, 0.6035, 0.8348, 0.6171, 0.8348, 0.6171, 0.8357, 0.6035, 0.89, 0.608, 0.8886, 0.6207, 0.8886, 0.6207, 0.89, 0.608, 0.9476, 0.6146, 0.9431, 0.6289, 0.04525, 0.6577, 0.04039, 0.6437, 0.1013, 0.6353, 0.1029, 0.649, 0.1029, 0.649, 0.1013, 0.6353, 0.1593, 0.6304, 0.1603, 0.645, 0.1603, 0.645, 0.1593, 0.6304, 0.2171, 0.6271, 0.2178, 0.6405, 0.2178, 0.6405, 0.2171, 0.6271, 0.2743, 0.6246, 0.2749, 0.6387, 0.2749, 0.6387, 0.2743, 0.6246, 0.3333, 0.6225, 0.334, 0.6372, 0.334, 0.6372, 0.3333, 0.6225, 0.3941, 0.6196, 0.395, 0.6351, 0.395, 0.6351, 0.3941, 0.6196, 0.4546, 0.6156, 0.4556, 0.6301, 0.4556, 0.6301, 0.4546, 0.6156, 0.5124, 0.6111, 0.5134, 0.625, 0.5134, 0.625, 0.5124, 0.6111, 0.5682, 0.6067, 0.5692, 0.6201, 0.5692, 0.6201, 0.5682, 0.6067, 0.6228, 0.6028, 0.6235, 0.6159, 0.6228, 0.6028, 0.6226, 0.5981, 0.6762, 0.5961, 0.6763, 0.6007, 0.6763, 0.6007, 0.6762, 0.5961, 0.7291, 0.5954, 0.7291, 0.6, 0.7291, 0.6, 0.7291, 0.5954, 0.7821, 0.5961, 0.7819, 0.6008, 0.7819, 0.6008, 0.7821, 0.5961, 0.836, 0.5988, 0.8357, 0.6035, 0.8357, 0.6035, 0.836, 0.5988, 0.8905, 0.6033, 0.89, 0.608, 0.89, 0.608, 0.8905, 0.6033, 0.9481, 0.6095, 0.9476, 0.6146, 0.04039, 0.6437, 0.03969, 0.6383, 0.1008, 0.6304, 0.1013, 0.6353, 0.1013, 0.6353, 0.1008, 0.6304, 0.1589, 0.6254, 0.1593, 0.6304, 0.1593, 0.6304, 0.1589, 0.6254, 0.2169, 0.6221, 0.2171, 0.6271, 0.2171, 0.6271, 0.2169, 0.6221, 0.2741, 0.6196, 0.2743, 0.6246, 0.2743, 0.6246, 0.2741, 0.6196, 0.3331, 0.6173, 0.3333, 0.6225, 0.3333, 0.6225, 0.3331, 0.6173, 0.3939, 0.6143, 0.3941, 0.6196, 0.3941, 0.6196, 0.3939, 0.6143, 0.4542, 0.6105, 0.4546, 0.6156, 0.4546, 0.6156, 0.4542, 0.6105, 0.5121, 0.6061, 0.5124, 0.6111, 0.5124, 0.6111, 0.5121, 0.6061, 0.5679, 0.6019, 0.5682, 0.6067, 0.5682, 0.6067, 0.5679, 0.6019, 0.6226, 0.5981, 0.6228, 0.6028, 0.6226, 0.5981, 0.6218, 0.5866, 0.6758, 0.5848, 0.6762, 0.5961, 0.6762, 0.5961, 0.6758, 0.5848, 0.7291, 0.5842, 0.7291, 0.5954, 0.7291, 0.5954, 0.7291, 0.5842, 0.7823, 0.5855, 0.7821, 0.5961, 0.7821, 0.5961, 0.7823, 0.5855, 0.8367, 0.5867, 0.836, 0.5988, 0.836, 0.5988, 0.8367, 0.5867, 0.8916, 0.592, 0.8905, 0.6033, 0.8905, 0.6033, 0.8916, 0.592, 0.9471, 0.5977, 0.9481, 0.6095, 0.03969, 0.6383, 0.04051, 0.6245, 0.0996, 0.6185, 0.1008, 0.6304, 0.1008, 0.6304, 0.0996, 0.6185, 0.158, 0.6124, 0.1589, 0.6254, 0.1589, 0.6254, 0.158, 0.6124, 0.2163, 0.6107, 0.2169, 0.6221, 0.2169, 0.6221, 0.2163, 0.6107, 0.2737, 0.6073, 0.2741, 0.6196, 0.2741, 0.6196, 0.2737, 0.6073, 0.3326, 0.6047, 0.3331, 0.6173, 0.3331, 0.6173, 0.3326, 0.6047, 0.3931, 0.6008, 0.3939, 0.6143, 0.3939, 0.6143, 0.3931, 0.6008, 0.4533, 0.598, 0.4542, 0.6105, 0.4542, 0.6105, 0.4533, 0.598, 0.511, 0.5941, 0.5121, 0.6061, 0.5121, 0.6061, 0.511, 0.5941, 0.5669, 0.5902, 0.5679, 0.6019, 0.5679, 0.6019, 0.5669, 0.5902, 0.6218, 0.5866, 0.6226, 0.5981, 0.6218, 0.5866, 0.6165, 0.4733, 0.6733, 0.4721, 0.6758, 0.5848, 0.6758, 0.5848, 0.6733, 0.4721, 0.7283, 0.4717, 0.7291, 0.5842, 0.7291, 0.5842, 0.7283, 0.4717, 0.7833, 0.4732, 0.7823, 0.5855, 0.7823, 0.5855, 0.7833, 0.4732, 0.8402, 0.4757, 0.8367, 0.5867, 0.8367, 0.5867, 0.8402, 0.4757, 0.8973, 0.4778, 0.8916, 0.592, 0.8916, 0.592, 0.8973, 0.4778, 0.9542, 0.4809, 0.9471, 0.5977, 0.04051, 0.6245, 0.02899, 0.5019, 0.08845, 0.4974, 0.0996, 0.6185, 0.0996, 0.6185, 0.08845, 0.4974, 0.1484, 0.4943, 0.158, 0.6124, 0.158, 0.6124, 0.1484, 0.4943, 0.2077, 0.4899, 0.2163, 0.6107, 0.2163, 0.6107, 0.2077, 0.4899, 0.2659, 0.487, 0.2737, 0.6073, 0.2737, 0.6073, 0.2659, 0.487, 0.3246, 0.4844, 0.3326, 0.6047, 0.3326, 0.6047, 0.3246, 0.4844, 0.3848, 0.4823, 0.3931, 0.6008, 0.3931, 0.6008, 0.3848, 0.4823, 0.4447, 0.4792, 0.4533, 0.598, 0.4533, 0.598, 0.4447, 0.4792, 0.5025, 0.4764, 0.511, 0.5941, 0.511, 0.5941, 0.5025, 0.4764, 0.5594, 0.4747, 0.5669, 0.5902, 0.5669, 0.5902, 0.5594, 0.4747, 0.6165, 0.4733, 0.6218, 0.5866, 0.6165, 0.4733, 0.6163, 0.4617, 0.6732, 0.4611, 0.6733, 0.4721, 0.6733, 0.4721, 0.6732, 0.4611, 0.7284, 0.4612, 0.7283, 0.4717, 0.7283, 0.4717, 0.7284, 0.4612, 0.7836, 0.4622, 0.7833, 0.4732, 0.7833, 0.4732, 0.7836, 0.4622, 0.8406, 0.464, 0.8402, 0.4757, 0.8402, 0.4757, 0.8406, 0.464, 0.8979, 0.4667, 0.8973, 0.4778, 0.8973, 0.4778, 0.8979, 0.4667, 0.9562, 0.4698, 0.9542, 0.4809, 0.02899, 0.5019, 0.02666, 0.4904, 0.08766, 0.4859, 0.08845, 0.4974, 0.08845, 0.4974, 0.08766, 0.4859, 0.1476, 0.4821, 0.1484, 0.4943, 0.1484, 0.4943, 0.1476, 0.4821, 0.207, 0.4788, 0.2077, 0.4899, 0.2077, 0.4899, 0.207, 0.4788, 0.2653, 0.4755, 0.2659, 0.487, 0.2659, 0.487, 0.2653, 0.4755, 0.3241, 0.4727, 0.3246, 0.4844, 0.3246, 0.4844, 0.3241, 0.4727, 0.3843, 0.47, 0.3848, 0.4823, 0.3848, 0.4823, 0.3843, 0.47, 0.4442, 0.4676, 0.4447, 0.4792, 0.4447, 0.4792, 0.4442, 0.4676, 0.5021, 0.4656, 0.5025, 0.4764, 0.5025, 0.4764, 0.5021, 0.4656, 0.559, 0.4634, 0.5594, 0.4747, 0.5594, 0.4747, 0.559, 0.4634, 0.6163, 0.4617, 0.6165, 0.4733, 0.6163, 0.4617, 0.6162, 0.4576, 0.6732, 0.457, 0.6732, 0.4611, 0.6732, 0.4611, 0.6732, 0.457, 0.7284, 0.4573, 0.7284, 0.4612, 0.7284, 0.4612, 0.7284, 0.4573, 0.7837, 0.4582, 0.7836, 0.4622, 0.7836, 0.4622, 0.7837, 0.4582, 0.8408, 0.4599, 0.8406, 0.464, 0.8406, 0.464, 0.8408, 0.4599, 0.898, 0.4626, 0.8979, 0.4667, 0.8979, 0.4667, 0.898, 0.4626, 0.9566, 0.4656, 0.9562, 0.4698, 0.02666, 0.4904, 0.02635, 0.4859, 0.08738, 0.4816, 0.08766, 0.4859, 0.08766, 0.4859, 0.08738, 0.4816, 0.1473, 0.4778, 0.1476, 0.4821, 0.1476, 0.4821, 0.1473, 0.4778, 0.2068, 0.4746, 0.207, 0.4788, 0.207, 0.4788, 0.2068, 0.4746, 0.2651, 0.4713, 0.2653, 0.4755, 0.2653, 0.4755, 0.2651, 0.4713, 0.3239, 0.4685, 0.3241, 0.4727, 0.3241, 0.4727, 0.3239, 0.4685, 0.3841, 0.4657, 0.3843, 0.47, 0.3843, 0.47, 0.3841, 0.4657, 0.4441, 0.4634, 0.4442, 0.4676, 0.4442, 0.4676, 0.4441, 0.4634, 0.502, 0.4615, 0.5021, 0.4656, 0.5021, 0.4656, 0.502, 0.4615, 0.5589, 0.4593, 0.559, 0.4634, 0.559, 0.4634, 0.5589, 0.4593, 0.6162, 0.4576, 0.6163, 0.4617, 0.6162, 0.4576, 0.6159, 0.4452, 0.6732, 0.4453, 0.6732, 0.457, 0.6732, 0.457, 0.6732, 0.4453, 0.7285, 0.4461, 0.7284, 0.4573, 0.7284, 0.4573, 0.7285, 0.4461, 0.7839, 0.4464, 0.7837, 0.4582, 0.7837, 0.4582, 0.7839, 0.4464, 0.8412, 0.4475, 0.8408, 0.4599, 0.8408, 0.4599, 0.8412, 0.4475, 0.8986, 0.4508, 0.898, 0.4626, 0.898, 0.4626, 0.8986, 0.4508, 0.9558, 0.4536, 0.9566, 0.4656, 0.02635, 0.4859, 0.02693, 0.4735, 0.0866, 0.4693, 0.08738, 0.4816, 0.08738, 0.4816, 0.0866, 0.4693, 0.1465, 0.4648, 0.1473, 0.4778, 0.1473, 0.4778, 0.1465, 0.4648, 0.2062, 0.4623, 0.2068, 0.4746, 0.2068, 0.4746, 0.2062, 0.4623, 0.2645, 0.4595, 0.2651, 0.4713, 0.2651, 0.4713, 0.2645, 0.4595, 0.3233, 0.456, 0.3239, 0.4685, 0.3239, 0.4685, 0.3233, 0.456, 0.3835, 0.4527, 0.3841, 0.4657, 0.3841, 0.4657, 0.3835, 0.4527, 0.4436, 0.4511, 0.4441, 0.4634, 0.4441, 0.4634, 0.4436, 0.4511, 0.5016, 0.4494, 0.502, 0.4615, 0.502, 0.4615, 0.5016, 0.4494, 0.5586, 0.4478, 0.5589, 0.4593, 0.5589, 0.4593, 0.5586, 0.4478, 0.6159, 0.4452, 0.6162, 0.4576, 0.6159, 0.4452, 0.613, 0.2116, 0.6722, 0.2116, 0.6732, 0.4453, 0.6732, 0.4453, 0.6722, 0.2116, 0.7293, 0.2118, 0.7285, 0.4461, 0.7285, 0.4461, 0.7293, 0.2118, 0.7864, 0.2137, 0.7839, 0.4464, 0.7839, 0.4464, 0.7864, 0.2137, 0.8452, 0.2158, 0.8412, 0.4475, 0.8412, 0.4475, 0.8452, 0.2158, 0.9039, 0.2167, 0.8986, 0.4508, 0.8986, 0.4508, 0.9039, 0.2167, 0.962, 0.2185, 0.9558, 0.4536, 0.02693, 0.4735, 0.01289, 0.2301, 0.07173, 0.2266, 0.0866, 0.4693, 0.0866, 0.4693, 0.07173, 0.2266, 0.1315, 0.2238, 0.1465, 0.4648, 0.1465, 0.4648, 0.1315, 0.2238, 0.1918, 0.2199, 0.2062, 0.4623, 0.2062, 0.4623, 0.1918, 0.2199, 0.2515, 0.2165, 0.2645, 0.4595, 0.2645, 0.4595, 0.2515, 0.2165, 0.3116, 0.2149, 0.3233, 0.456, 0.3233, 0.456, 0.3116, 0.2149, 0.3733, 0.2136, 0.3835, 0.4527, 0.3835, 0.4527, 0.3733, 0.2136, 0.4348, 0.2114, 0.4436, 0.4511, 0.4436, 0.4511, 0.4348, 0.2114, 0.4947, 0.2102, 0.5016, 0.4494, 0.5016, 0.4494, 0.4947, 0.2102, 0.5535, 0.2099, 0.5586, 0.4478, 0.5586, 0.4478, 0.5535, 0.2099, 0.613, 0.2116, 0.6159, 0.4452, 0.2178, 0.6405, 0.2749, 0.6387, 0.2753, 0.6539, 0.2202, 0.6557, 0.4632, 0.6945, 0.5125, 0.674, 0.5659, 0.674, 0.6152, 0.6945, 0.6529, 0.7322, 0.6733, 0.7815, 0.6733, 0.8349, 0.6529, 0.8842, 0.6152, 0.9219, 0.5659, 0.9423, 0.5125, 0.9423, 0.4632, 0.9219, 0.4255, 0.8842, 0.405, 0.8349, 0.405, 0.7815, 0.4255, 0.7322, 0.1603, 0.645, 0.2178, 0.6405, 0.2202, 0.6557, 0.1646, 0.6604, 0.6766, 0.6131, 0.7292, 0.6128, 0.729, 0.6329, 0.6757, 0.6328, 0.395, 0.6351, 0.4556, 0.6301, 0.4528, 0.6479, 0.3926, 0.6521, 0.7292, 0.6128, 0.7816, 0.6138, 0.7823, 0.6336, 0.729, 0.6329, 0.6235, 0.6159, 0.6766, 0.6131, 0.6757, 0.6328, 0.6219, 0.6353, 0.5134, 0.625, 0.5692, 0.6201, 0.5668, 0.639, 0.5106, 0.6432, 0.334, 0.6372, 0.395, 0.6351, 0.3926, 0.6521, 0.3326, 0.6532, 0.2749, 0.6387, 0.334, 0.6372, 0.3326, 0.6532, 0.2753, 0.6539, 0.8886, 0.6207, 0.9431, 0.6289, 0.9422, 0.6467, 0.8905, 0.6391, 0.04525, 0.6577, 0.1029, 0.649, 0.1087, 0.6651, 0.05454, 0.6738, 0.8348, 0.6171, 0.8886, 0.6207, 0.8905, 0.6391, 0.8366, 0.6363, 0.1029, 0.649, 0.1603, 0.645, 0.1646, 0.6604, 0.1087, 0.6651, 0.4556, 0.6301, 0.5134, 0.625, 0.5106, 0.6432, 0.4528, 0.6479, 0.5692, 0.6201, 0.6235, 0.6159, 0.6219, 0.6353, 0.5668, 0.639, 0.7816, 0.6138, 0.8348, 0.6171, 0.8366, 0.6363, 0.7823, 0.6336])
me_cylinder01.materials.append(mat_material)
me_cylinder01.use_remesh_preserve_volume = False
me_cylinder01.use_remesh_preserve_attributes = False
me_cylinder01.use_mirror_vertex_groups = False
me_cylinder01.update()

# ---- objects
ob_cylinder01 = bpy.data.objects.new('Cylinder01', me_cylinder01)

# ---- transforms, parenting, visibility, modifiers, constraints
ob_cylinder01.location = (0.0, 0.0, 0.0)
ob_cylinder01.rotation_euler = (1.571, -0.0, 0.0)
ob_cylinder01.lineart.crease_threshold = 0.0

# ---- collection membership
col_collection_1.objects.link(ob_cylinder01)

# ---- scene / render settings (as saved in the file)
scene.frame_start = 1; scene.frame_end = 250; scene.frame_set(1)
scene.render.engine = 'BLENDER_EEVEE_NEXT'
scene.render.image_settings.compression = 90
scene.render.resolution_percentage = 50
scene.render.dither_intensity = 0.0
scene.cycles.use_denoising = False
scene.cycles.samples = 10
scene.cycles.sampling_pattern = 'TABULATED_SOBOL'
scene.cycles.light_sampling_threshold = 0.0
scene.cycles.use_adaptive_sampling = False
scene.cycles.use_light_tree = False
scene.cycles.blur_glossy = 0.0
scene.cycles.volume_bounces = 1
scene.cycles.pixel_filter_type = 'GAUSSIAN'
scene.cycles.sample_clamp_indirect = 0.0
scene.view_settings.view_transform = 'Standard'
bpy.context.view_layer.update()

# ---- added for rendering (the .blend has no active camera and no usable light): camera, sun
cam_auto = bpy.data.cameras.new('AutoCamera')
cam_auto.lens = 50.0
cam_auto.sensor_width = 36.0
cam_auto.clip_end = 1000.0
ob_auto_camera = bpy.data.objects.new('AutoCamera', cam_auto)
scene.collection.objects.link(ob_auto_camera)
ob_auto_camera.location = (7.44011, -8.92813, 8.93639)
ob_auto_camera.rotation_euler = (1.09748, -7.21219e-08, 0.694738)
scene.camera = ob_auto_camera
light_auto_sun = bpy.data.lights.new('AutoSun', 'SUN')
light_auto_sun.energy = 3.0
light_auto_sun.angle = 0.0523599
ob_auto_sun = bpy.data.objects.new('AutoSun', light_auto_sun)
scene.collection.objects.link(ob_auto_sun)
ob_auto_sun.rotation_euler = (0.872665, 0.174533, 0.523599)
bpy.context.view_layer.update()
